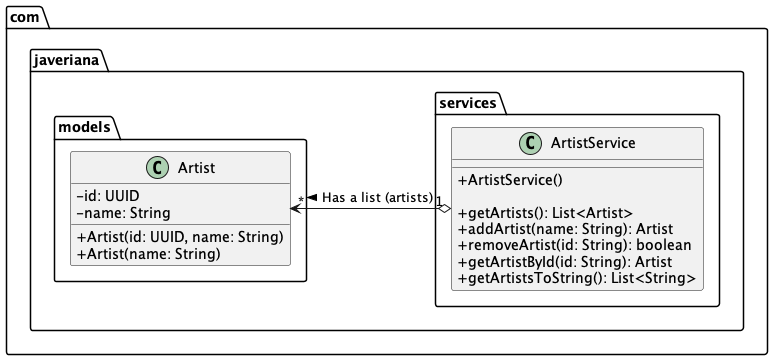

The diagram above was rendered by PlantUML. Its source (embedded in the PNG):
@startuml
skinparam classAttributeIconSize 0
class com.javeriana.models.Artist $Artist {
    - id: UUID
    - name: String

    + Artist(id: UUID, name: String)
    + Artist(name: String)
}

class com.javeriana.models.Customer $Customer {
    - id: UUID
    - username: String
    - password: String
    - name: String
    - lastName: String
    - age: int

    + Customer(username: String, password: String, name: String, lastName: String, age: int)
    + Customer(UUID: id, username: String, password: String, name: String, lastName: String, age: int, List<Artist> followedArtists, List<playList> playLists)
}

class com.javeriana.models.playList $PlayList {
    - id: UUID
    - name: String

    + playList(name: String)
    + playList(UUID: id, name: String, List<Song> songs)
}

class com.javeriana.models.Song $Song {
    - id: UUID
    - name: String
    - genre: String
    - durationInSeconds: int
    - album: String

    + Song(name: String, genre: String, durationInSeconds: int, album: String)
    + Song(UUID: id, name: String, genre: String, durationInSeconds: int, album: String, List<Artist> artists)
}

class com.javeriana.services.ArtistService $ArtistService {

    + ArtistService()

    + getArtists(): List<Artist>
    + addArtist(name: String): Artist
    + removeArtist(id: String): boolean
    + getArtistById(id: String): Artist
    + getArtistsToString(): List<String>
}

class com.javeriana.services.CustomerAdminService $CustomerAdminService {

    + CustomerAdminService()

    + getCustomers(): List<Customer>
    + addCustomer(username: String, password: String, name: String, lastName: String, age: int): Customer
    + removeCustomer(id: String): boolean
    + getCustomerById(id: String): Customer
    + getCustomersToString(): List<String>
}

class com.javeriana.services.SongService $SongService {

    + SongService()

    + getSongs(): List<Song>
    + addSong(name: String, genre: String, durationInSeconds: int, album: String, List<Artist>): Song
    + removeSong(id: String): boolean
    + getSongById(id: String): Song
    + getSongsToString(): List<String>
}

class com.javeriana.services.PlayListService $PlayListService {

    + PlayListService()

    + getPlayLists(): List<playList>
    + addPlayList(name: String): playList
    + removePlayList(id: String): boolean
    + getPlayListById(id: String): playList
    + getPlayListsToString(): List<String>
}

class com.javeriana.controllers.AdminController $AdminController {

    + AdminController(artistService: ArtistService, customerAdminService: CustomerAdminService, songService: SongService, playListService: PlayListService)

    + addArtist(name: String): void
    + removeArtist(id: String): void
    + addCustomer(username: String, password: String, name: String, lastName: String, age: int): void
    + removeCustomer(id: String): void
    + addSong(name: String, genre: String, durationInSeconds: int, album: String, List<Artist>): void
    + removeSong(id: String): void
    + addPlayList(name: String): void
    + removePlayList(id: String): void
    + getCustomersToString(): List<String>
    + getSongsToString(): List<String>
    + getArtistsToString(): List<String>
    + getPlayListsToString(): List<String>

}

class com.javeriana.views.AdminView $AdminView {

    - scanner : Scanner

    + AdminView(adminController: AdminController)

    + showMenu(): void
    + addArtist(): void
    + removeArtist(): void
    + addCustomer(): void
    + removeCustomer(): void
    + addSong(): void
    + removeSong(): void
    + addPlayList(): void
    + removePlayList(): void
    + showCustomers(): void
    + showSongs(): void
    + showArtists(): void
    + showPlayLists(): void
}

class Main $Main {

    + Main()
    + main(args: String[]): void


}

' Relaciones
com.javeriana.models.Customer "1" o-> "0..*" com.javeriana.models.playList : Has a list (playLists) >
com.javeriana.models.Customer "1" o--> "0..*" com.javeriana.models.Artist : Has a list (followedArtists) >
com.javeriana.models.playList "1" o--> "0..*" com.javeriana.models.Song : Has a list (songs) >
com.javeriana.models.Song "1" *-> "1..*" com.javeriana.models.Artist : Has a list (artists) >

com.javeriana.services.ArtistService "1" o-> "*" com.javeriana.models.Artist : Has a list (artists) >
com.javeriana.services.CustomerAdminService "1" o--> "*" com.javeriana.models.Customer : Has a list (customers) >
com.javeriana.services.SongService "1" o--> "*" com.javeriana.models.Song : Has a list (songs) >
com.javeriana.services.PlayListService "1" o--> "*" com.javeriana.models.playList : Has a list (playLists) >

com.javeriana.controllers.AdminController "1" *--> "1" com.javeriana.services.ArtistService : Uses >
com.javeriana.controllers.AdminController "1" *--> "1" com.javeriana.services.CustomerAdminService : Uses >
com.javeriana.controllers.AdminController "1" *--> "1" com.javeriana.services.SongService : Uses >
com.javeriana.controllers.AdminController "1" *--> "1" com.javeriana.services.PlayListService : Uses >

com.javeriana.views.AdminView "1" *--> "1" com.javeriana.controllers.AdminController : Uses >

Main -down-> AdminView : Creates >
/'
' Remover todo menos las clases dentro de models

' Remover Main
remove $Main

' Remover Vistas
remove $AdminView

' Remover Controladores
remove $AdminController

' Remover Servicios
remove $CustomerAdminService
remove $SongService
remove $PlayListService
remove $ArtistService
'/

' Remover todo menos ArtistService y Artist

' Remover Main
remove $Main

' Remover Vistas
remove $AdminView

' Remover Controladores
remove $AdminController

' Remover Servicios
remove $CustomerAdminService
remove $SongService
remove $PlayListService

' Remover Modelos
remove $Customer
remove $Song
remove $PlayList

@enduml